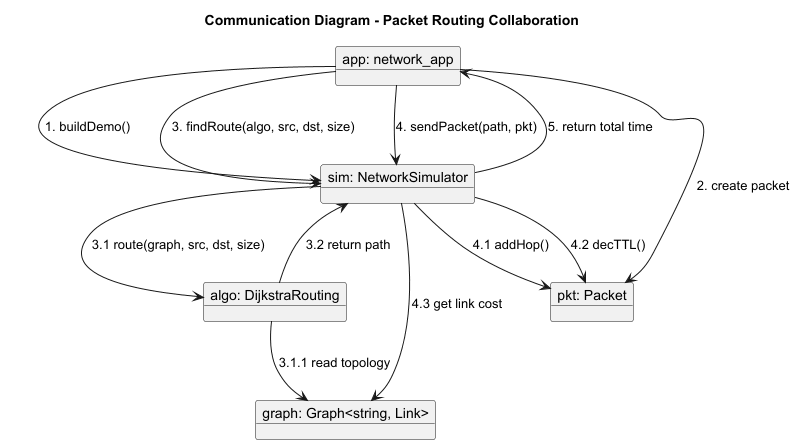

The diagram above was rendered by PlantUML. Its source (embedded in the PNG):
@startuml
title Communication Diagram - Packet Routing Collaboration

object "app: network_app" as app
object "sim: NetworkSimulator" as sim
object "algo: DijkstraRouting" as algo
object "graph: Graph<string, Link>" as graph
object "pkt: Packet" as pkt

app --> sim : 1. buildDemo()
app --> pkt : 2. create packet
app --> sim : 3. findRoute(algo, src, dst, size)
sim --> algo : 3.1 route(graph, src, dst, size)
algo --> graph : 3.1.1 read topology
algo --> sim : 3.2 return path
app --> sim : 4. sendPacket(path, pkt)
sim --> pkt : 4.1 addHop()
sim --> pkt : 4.2 decTTL()
sim --> graph : 4.3 get link cost
sim --> app : 5. return total time

@enduml